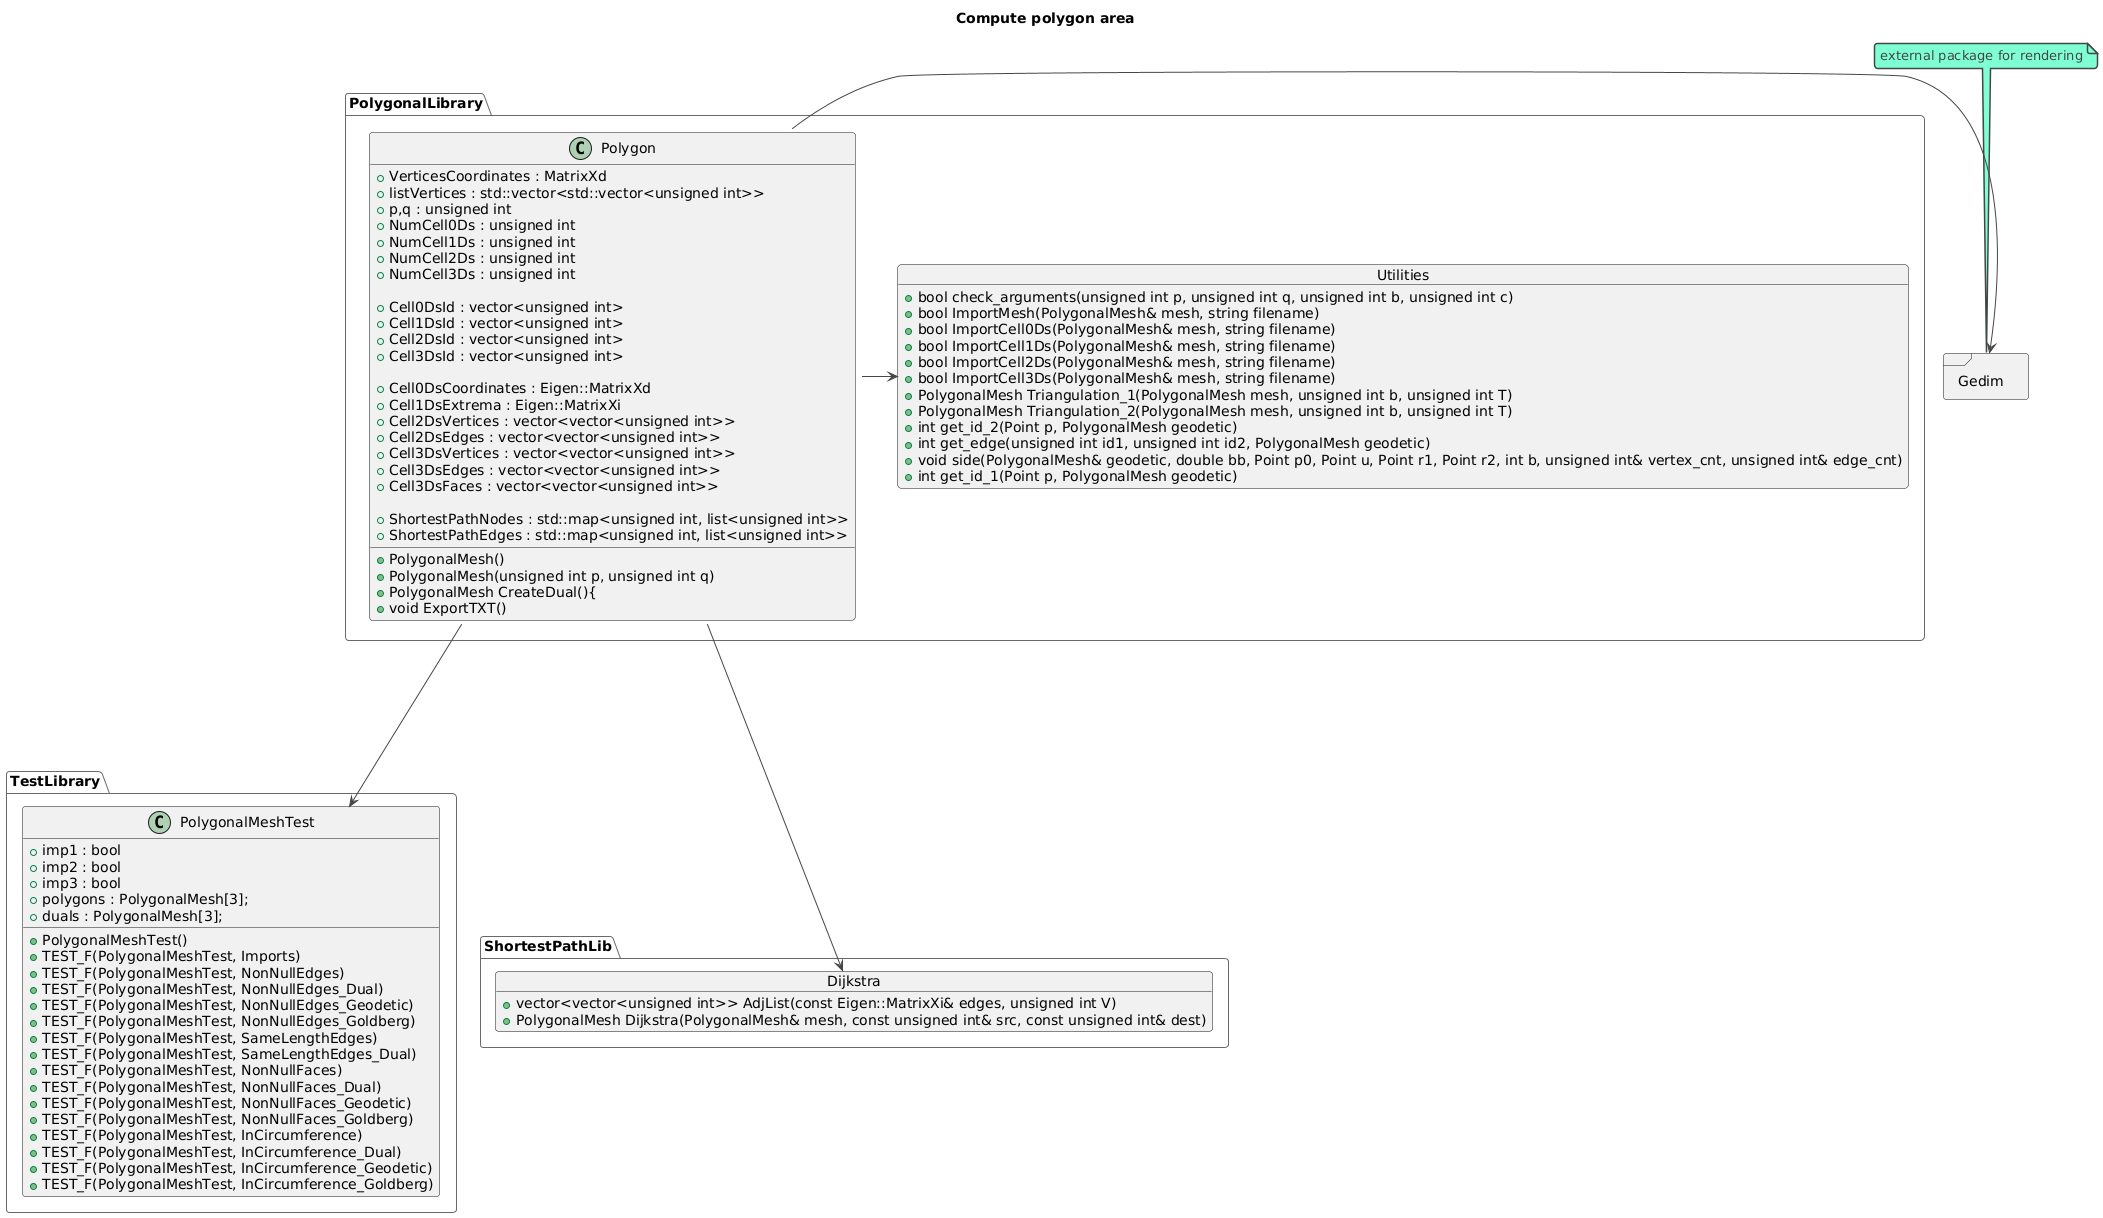

The diagram above was rendered by PlantUML. Its source (embedded in the PNG):
@startuml
!theme vibrant
' Ogni codice UML inizia e termina con staruml - enduml


title Compute polygon area

' Create package with folder style
package PolygonalLibrary <<Folder>>
{

class Polygon{
' Visibility NameVaribale : Type
+ VerticesCoordinates : MatrixXd
+ listVertices : std::vector<std::vector<unsigned int>>
+ p,q : unsigned int
+ NumCell0Ds : unsigned int
+ NumCell1Ds : unsigned int
+ NumCell2Ds : unsigned int
+ NumCell3Ds : unsigned int

+ Cell0DsId : vector<unsigned int>
+ Cell1DsId : vector<unsigned int>
+ Cell2DsId : vector<unsigned int>
+ Cell3DsId : vector<unsigned int>

+ Cell0DsCoordinates : Eigen::MatrixXd
+ Cell1DsExtrema : Eigen::MatrixXi
+ Cell2DsVertices : vector<vector<unsigned int>>
+ Cell2DsEdges : vector<vector<unsigned int>>
+ Cell3DsVertices : vector<vector<unsigned int>>
+ Cell3DsEdges : vector<vector<unsigned int>>
+ Cell3DsFaces : vector<vector<unsigned int>>

+ ShortestPathNodes : std::map<unsigned int, list<unsigned int>>
+ ShortestPathEdges : std::map<unsigned int, list<unsigned int>>

+ PolygonalMesh()
+ PolygonalMesh(unsigned int p, unsigned int q)
+ PolygonalMesh CreateDual(){
+ void ExportTXT()

}
 
object Utilities{
+ bool check_arguments(unsigned int p, unsigned int q, unsigned int b, unsigned int c)
+ bool ImportMesh(PolygonalMesh& mesh, string filename)
+ bool ImportCell0Ds(PolygonalMesh& mesh, string filename)
+ bool ImportCell1Ds(PolygonalMesh& mesh, string filename)
+ bool ImportCell2Ds(PolygonalMesh& mesh, string filename)
+ bool ImportCell3Ds(PolygonalMesh& mesh, string filename)
+ PolygonalMesh Triangulation_1(PolygonalMesh mesh, unsigned int b, unsigned int T)
+ PolygonalMesh Triangulation_2(PolygonalMesh mesh, unsigned int b, unsigned int T)
+ int get_id_2(Point p, PolygonalMesh geodetic)
+ int get_edge(unsigned int id1, unsigned int id2, PolygonalMesh geodetic)
+ void side(PolygonalMesh& geodetic, double bb, Point p0, Point u, Point r1, Point r2, int b, unsigned int& vertex_cnt, unsigned int& edge_cnt)
+ int get_id_1(Point p, PolygonalMesh geodetic)
}


' Modeling relationship: https://blog.visual-paradigm.com/what-are-the-six-types-of-relationships-in-uml-class-diagrams/#:~:text=There%20are%20six%20main%20types,aggregation%20%2C%20association%2C%20and%20dependency%20.

' Left, right, up, down to try to orient classes in the space based on their relationship

}


package TestLibrary <<Folder>>
{

class PolygonalMeshTest{
' Visibility NameVaribale : Type

+ imp1 : bool
+ imp2 : bool
+ imp3 : bool
+ polygons : PolygonalMesh[3];
+ duals : PolygonalMesh[3];

+ PolygonalMeshTest() 
+ TEST_F(PolygonalMeshTest, Imports)
+ TEST_F(PolygonalMeshTest, NonNullEdges)
+ TEST_F(PolygonalMeshTest, NonNullEdges_Dual)
+ TEST_F(PolygonalMeshTest, NonNullEdges_Geodetic)
+ TEST_F(PolygonalMeshTest, NonNullEdges_Goldberg)
+ TEST_F(PolygonalMeshTest, SameLengthEdges)
+ TEST_F(PolygonalMeshTest, SameLengthEdges_Dual)
+ TEST_F(PolygonalMeshTest, NonNullFaces)
+ TEST_F(PolygonalMeshTest, NonNullFaces_Dual)
+ TEST_F(PolygonalMeshTest, NonNullFaces_Geodetic)
+ TEST_F(PolygonalMeshTest, NonNullFaces_Goldberg)
+ TEST_F(PolygonalMeshTest, InCircumference)
+ TEST_F(PolygonalMeshTest, InCircumference_Dual)
+ TEST_F(PolygonalMeshTest, InCircumference_Geodetic)
+ TEST_F(PolygonalMeshTest, InCircumference_Goldberg)
}

}



package ShortestPathLib <<Folder>>
{

object Dijkstra{
+ vector<vector<unsigned int>> AdjList(const Eigen::MatrixXi& edges, unsigned int V)
+ PolygonalMesh Dijkstra(PolygonalMesh& mesh, const unsigned int& src, const unsigned int& dest)
}

}

package Gedim <<Frame>>
{

}




' PlotPolygon relies upon Gedim
Polygon::GedimInterface --right--> Gedim
Polygon::PolygonalMeshTest --down--> PolygonalMeshTest
Polygon::Dijkstra --down--> Dijkstra
Polygon::Utilities --right--> Utilities

' Add notes and link it with an object thourgh the sumbol ..
note "external package for rendering" as GedimNote
GedimNote .. Gedim
@enduml